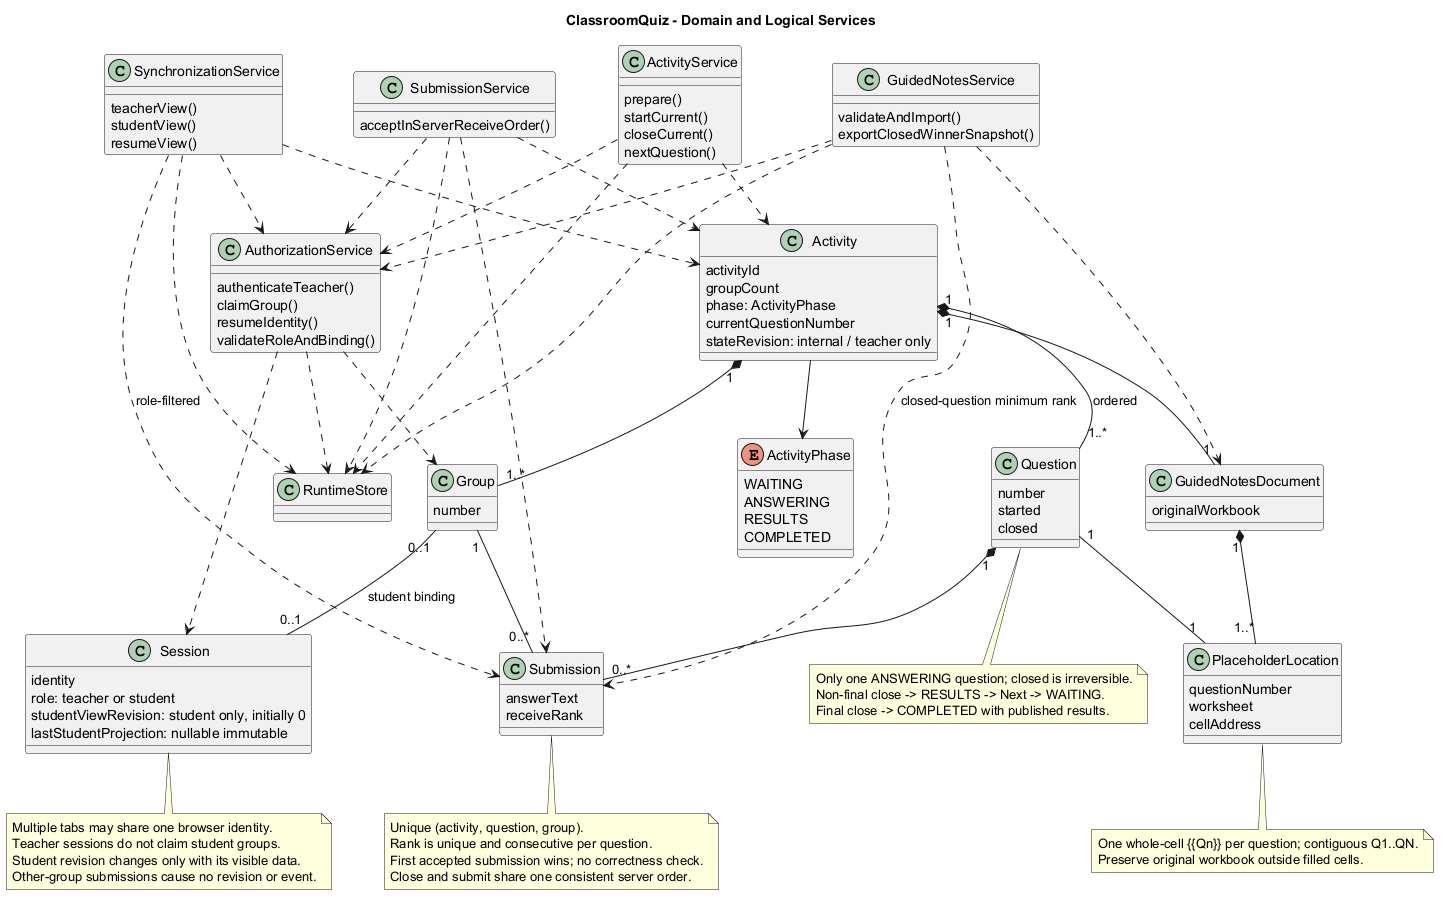

The diagram above was rendered by PlantUML. Its source (embedded in the PNG):
@startuml
skinparam shadowing false
skinparam classAttributeIconSize 0
title ClassroomQuiz - Domain and Logical Services
class Activity {
 activityId
 groupCount
 phase: ActivityPhase
 currentQuestionNumber
 stateRevision: internal / teacher only
}
enum ActivityPhase {
 WAITING
 ANSWERING
 RESULTS
 COMPLETED
}
class Question {
 number
 started
 closed
}
class Group {
 number
}
class Submission {
 answerText
 receiveRank
}
class Session {
 identity
 role: teacher or student
 studentViewRevision: student only, initially 0
 lastStudentProjection: nullable immutable
}
class GuidedNotesDocument {
 originalWorkbook
}
class PlaceholderLocation {
 questionNumber
 worksheet
 cellAddress
}
class AuthorizationService {
 authenticateTeacher()
 claimGroup()
 resumeIdentity()
 validateRoleAndBinding()
}
class ActivityService {
 prepare()
 startCurrent()
 closeCurrent()
 nextQuestion()
}
class SubmissionService {
 acceptInServerReceiveOrder()
}
class GuidedNotesService {
 validateAndImport()
 exportClosedWinnerSnapshot()
}
class SynchronizationService {
 teacherView()
 studentView()
 resumeView()
}
class RuntimeStore
Activity "1" *-- "1..*" Question : ordered
Activity "1" *-- "1..*" Group
Activity "1" *-- "1" GuidedNotesDocument
Activity --> ActivityPhase
Question "1" *-- "0..*" Submission
Group "1" -- "0..*" Submission
Group "0..1" -- "0..1" Session : student binding
GuidedNotesDocument "1" *-- "1..*" PlaceholderLocation
Question "1" -- "1" PlaceholderLocation
AuthorizationService ..> Session
AuthorizationService ..> Group
ActivityService ..> Activity
ActivityService ..> AuthorizationService
SubmissionService ..> AuthorizationService
SubmissionService ..> Activity
SubmissionService ..> Submission
GuidedNotesService ..> AuthorizationService
GuidedNotesService ..> GuidedNotesDocument
GuidedNotesService ..> Submission : closed-question minimum rank
SynchronizationService ..> AuthorizationService
SynchronizationService ..> Activity
SynchronizationService ..> Submission : role-filtered
ActivityService ..> RuntimeStore
SubmissionService ..> RuntimeStore
GuidedNotesService ..> RuntimeStore
AuthorizationService ..> RuntimeStore
SynchronizationService ..> RuntimeStore
note bottom of Submission
 Unique (activity, question, group).
 Rank is unique and consecutive per question.
 First accepted submission wins; no correctness check.
 Close and submit share one consistent server order.
end note
note bottom of Question
 Only one ANSWERING question; closed is irreversible.
 Non-final close -> RESULTS -> Next -> WAITING.
 Final close -> COMPLETED with published results.
end note
note bottom of Session
 Multiple tabs may share one browser identity.
 Teacher sessions do not claim student groups.
 Student revision changes only with its visible data.
 Other-group submissions cause no revision or event.
end note
note bottom of PlaceholderLocation
 One whole-cell {{Qn}} per question; contiguous Q1..QN.
 Preserve original workbook outside filled cells.
end note
@enduml